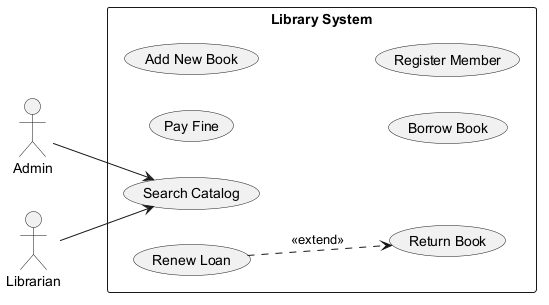

The diagram above was rendered by PlantUML. Its source (embedded in the PNG):
@startuml
skinparam backgroundColor #FFFFFF
skinparam classBackgroundColor #F3E5F5
skinparam classBorderColor #6A1B9A
left to right direction
actor "Admin" as A
actor "Librarian" as L
rectangle "Library System" {
  usecase "Search Catalog" as UC_SearchCatalog
  usecase "Pay Fine" as UC_PayFine
  usecase "Return Book" as UC_ReturnBook
  usecase "Renew Loan" as UC_RenewLoan
  usecase "Add New Book" as UC_AddNewBook
  usecase "Borrow Book" as UC_BorrowBook
  usecase "Register Member" as UC_RegisterMember
}
A --> UC_SearchCatalog
L --> UC_SearchCatalog
UC_RenewLoan ..> UC_ReturnBook : <<extend>>
@enduml